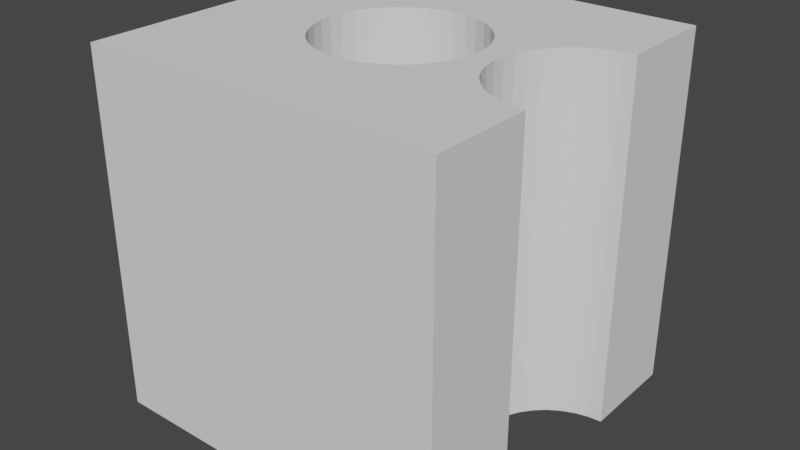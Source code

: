 # Source: marble002.blend  (saved by Blender 2.91.10; exported with 4.5.12 LTS)
import bpy
from mathutils import Matrix  # noqa: F401  (used for matrix-valued properties, if any)

bpy.ops.wm.read_factory_settings(use_empty=True)
scene = bpy.context.scene
scene.name = 'Scene'

# ---- collections
col_collection = bpy.data.collections.new('Collection'); scene.collection.children.link(col_collection)

# ---- world
world_world = bpy.data.worlds.new('World'); scene.world = world_world
world_world.use_nodes = True; world_world.node_tree.nodes.clear()
_N = world_world.node_tree.nodes; _L = world_world.node_tree.links
n0 = _N.new('ShaderNodeOutputWorld'); n0.name = 'World Output'; n0.location = (300, 300)
n1 = _N.new('ShaderNodeBackground'); n1.name = 'Background'; n1.location = (10, 300)
n1.inputs[0].default_value = (0.05088, 0.05088, 0.05088, 1.0)
_L.new(n1.outputs[0], n0.inputs[0])
n0.is_active_output = True
world_world.color = (0.05088, 0.05088, 0.05088)
world_world.use_sun_shadow = False
world_world.sun_shadow_jitter_overblur = 0.0

# ---- meshes
me_2_001 = bpy.data.meshes.new('2.001')
me_2_001.from_pydata([(50.0, 0.0, 50.0), (50.0, 0.0, 0.0), (50.0, 14.0, 50.0), (50.0, 14.0, 0.0), (50.0, 50.0, 0.0), (50.0, 50.0, 50.0), (50.0, 36.0, 0.0), (50.0, 36.0, 50.0), (0.0, 0.0, 50.0), (0.0, 0.0, 0.0), (0.0, 50.0, 50.0), (0.0, 50.0, 0.0), (14.0, 25.0, 0.0), (14.16, 23.14, 0.0), (16.44, 18.09, 0.0), (17.73, 16.74, 0.0), (19.23, 15.63, 0.0), (20.9, 14.79, 0.0), (14.16, 26.86, 0.0), (14.63, 28.66, 0.0), (14.63, 21.34, 0.0), (15.4, 19.64, 0.0), (28.22, 14.48, 0.0), (29.95, 15.18, 0.0), (31.54, 16.16, 0.0), (48.19, 14.15, 0.0), (22.68, 14.25, 0.0), (24.53, 14.01, 0.0), (26.4, 14.09, 0.0), (46.43, 14.6, 0.0), (22.68, 35.75, 0.0), (20.9, 35.21, 0.0), (19.23, 34.37, 0.0), (17.73, 33.26, 0.0), (35.02, 20.47, 0.0), (35.65, 22.23, 0.0), (39.93, 20.58, 0.0), (16.44, 31.91, 0.0), (15.4, 30.36, 0.0), (44.76, 15.33, 0.0), (34.11, 18.84, 0.0), (32.94, 17.39, 0.0), (35.65, 27.77, 0.0), (35.02, 29.53, 0.0), (40.79, 31.02, 0.0), (31.54, 33.84, 0.0), (29.95, 34.82, 0.0), (40.79, 18.98, 0.0), (41.91, 17.55, 0.0), (43.24, 16.32, 0.0), (39.93, 29.42, 0.0), (39.34, 27.7, 0.0), (35.96, 25.93, 0.0), (39.04, 25.91, 0.0), (35.96, 24.07, 0.0), (39.04, 24.09, 0.0), (39.34, 22.3, 0.0), (34.11, 31.16, 0.0), (43.24, 33.68, 0.0), (41.91, 32.45, 0.0), (48.19, 35.85, 0.0), (46.43, 35.4, 0.0), (32.94, 32.61, 0.0), (44.76, 34.67, 0.0), (28.22, 35.52, 0.0), (26.4, 35.91, 0.0), (24.53, 35.99, 0.0), (19.23, 15.63, 50.0), (20.9, 14.79, 50.0), (22.68, 14.25, 50.0), (29.95, 15.18, 50.0), (31.54, 16.16, 50.0), (32.94, 17.39, 50.0), (14.0, 25.0, 50.0), (19.23, 34.37, 50.0), (20.9, 35.21, 50.0), (28.22, 14.48, 50.0), (26.4, 14.09, 50.0), (24.53, 14.01, 50.0), (17.73, 16.74, 50.0), (16.44, 18.09, 50.0), (15.4, 19.64, 50.0), (14.16, 26.86, 50.0), (14.63, 28.66, 50.0), (15.4, 30.36, 50.0), (16.44, 31.91, 50.0), (17.73, 33.26, 50.0), (35.02, 29.53, 50.0), (35.65, 27.77, 50.0), (39.93, 29.42, 50.0), (35.65, 22.23, 50.0), (39.34, 22.3, 50.0), (35.96, 24.07, 50.0), (39.04, 24.09, 50.0), (35.96, 25.93, 50.0), (39.04, 25.91, 50.0), (39.34, 27.7, 50.0), (14.63, 21.34, 50.0), (14.16, 23.14, 50.0), (28.22, 35.52, 50.0), (29.95, 34.82, 50.0), (35.02, 20.47, 50.0), (40.79, 18.98, 50.0), (39.93, 20.58, 50.0), (34.11, 18.84, 50.0), (46.43, 14.6, 50.0), (48.19, 14.15, 50.0), (40.79, 31.02, 50.0), (41.91, 32.45, 50.0), (34.11, 31.16, 50.0), (43.24, 33.68, 50.0), (44.76, 15.33, 50.0), (43.24, 16.32, 50.0), (41.91, 17.55, 50.0), (22.68, 35.75, 50.0), (24.53, 35.99, 50.0), (26.4, 35.91, 50.0), (31.54, 33.84, 50.0), (32.94, 32.61, 50.0), (44.76, 34.67, 50.0), (46.43, 35.4, 50.0), (48.19, 35.85, 50.0)], [], [(0, 1, 2), (2, 1, 3), (4, 5, 6), (6, 5, 7), (8, 9, 0), (0, 9, 1), (10, 11, 8), (8, 11, 9), (5, 4, 10), (10, 4, 11), (9, 12, 13), (14, 15, 9), (9, 15, 16), (9, 16, 17), (12, 9, 18), (18, 9, 11), (18, 11, 19), (13, 20, 9), (9, 20, 21), (9, 21, 14), (22, 23, 1), (1, 23, 24), (25, 3, 1), (17, 26, 9), (9, 26, 27), (9, 27, 1), (1, 27, 28), (1, 28, 22), (25, 1, 29), (30, 31, 11), (11, 31, 32), (11, 32, 33), (34, 35, 36), (33, 37, 11), (11, 37, 38), (11, 38, 19), (39, 29, 40), (40, 29, 1), (40, 1, 41), (41, 1, 24), (42, 43, 44), (4, 45, 46), (36, 47, 34), (34, 47, 48), (34, 48, 40), (40, 48, 49), (40, 49, 39), (44, 50, 42), (42, 50, 51), (42, 51, 52), (52, 51, 53), (52, 53, 54), (54, 53, 55), (54, 55, 35), (35, 55, 56), (35, 56, 36), (57, 58, 43), (43, 58, 59), (43, 59, 44), (6, 60, 4), (4, 60, 61), (45, 4, 62), (62, 4, 61), (62, 61, 57), (57, 61, 63), (57, 63, 58), (46, 64, 4), (4, 64, 65), (4, 65, 11), (11, 65, 66), (11, 66, 30), (67, 8, 68), (68, 8, 69), (70, 0, 71), (71, 0, 72), (10, 8, 73), (10, 74, 75), (70, 76, 0), (0, 76, 77), (0, 77, 8), (8, 77, 78), (8, 78, 69), (67, 79, 8), (8, 79, 80), (8, 80, 81), (73, 82, 10), (10, 82, 83), (10, 83, 84), (84, 85, 10), (10, 85, 86), (10, 86, 74), (87, 88, 89), (90, 91, 92), (92, 91, 93), (92, 93, 94), (94, 93, 95), (94, 95, 88), (88, 95, 96), (88, 96, 89), (81, 97, 8), (8, 97, 98), (8, 98, 73), (5, 99, 100), (101, 102, 90), (90, 102, 103), (90, 103, 91), (104, 72, 105), (105, 72, 0), (105, 0, 106), (106, 0, 2), (89, 107, 87), (87, 107, 108), (87, 108, 109), (109, 108, 110), (105, 111, 104), (104, 111, 112), (104, 112, 101), (101, 112, 113), (101, 113, 102), (75, 114, 10), (10, 114, 115), (10, 115, 5), (5, 115, 116), (5, 116, 99), (100, 117, 5), (5, 117, 118), (5, 118, 109), (110, 119, 109), (109, 119, 120), (109, 120, 5), (5, 120, 121), (5, 121, 7), (98, 12, 73), (73, 12, 18), (73, 18, 82), (82, 18, 19), (82, 19, 83), (83, 19, 38), (83, 38, 84), (84, 38, 37), (84, 37, 85), (85, 37, 33), (85, 33, 86), (86, 33, 32), (86, 32, 74), (74, 32, 31), (74, 31, 75), (75, 31, 30), (75, 30, 114), (114, 30, 66), (114, 66, 115), (115, 66, 65), (115, 65, 116), (116, 65, 64), (116, 64, 99), (99, 64, 46), (99, 46, 100), (100, 46, 45), (100, 45, 117), (117, 45, 62), (117, 62, 118), (118, 62, 57), (118, 57, 109), (109, 57, 43), (109, 43, 87), (87, 43, 42), (87, 42, 88), (88, 42, 52), (88, 52, 94), (94, 52, 54), (94, 54, 92), (92, 54, 35), (92, 35, 90), (90, 35, 34), (90, 34, 101), (101, 34, 40), (101, 40, 104), (104, 40, 41), (104, 41, 72), (72, 41, 24), (72, 24, 71), (71, 24, 23), (71, 23, 70), (70, 23, 22), (70, 22, 76), (76, 22, 28), (76, 28, 77), (77, 28, 27), (77, 27, 78), (78, 27, 26), (78, 26, 69), (69, 26, 17), (69, 17, 68), (68, 17, 16), (68, 16, 67), (67, 16, 15), (67, 15, 79), (79, 15, 14), (79, 14, 80), (80, 14, 21), (80, 21, 81), (81, 21, 20), (81, 20, 97), (97, 20, 13), (97, 13, 98), (98, 13, 12), (2, 3, 25), (2, 25, 106), (106, 25, 29), (106, 29, 105), (105, 29, 39), (105, 39, 111), (111, 39, 49), (111, 49, 112), (112, 49, 48), (112, 48, 113), (113, 48, 47), (113, 47, 102), (102, 47, 36), (102, 36, 103), (103, 36, 56), (103, 56, 91), (91, 56, 55), (91, 55, 93), (93, 55, 53), (93, 53, 95), (95, 53, 51), (95, 51, 96), (96, 51, 50), (96, 50, 89), (89, 50, 44), (89, 44, 107), (107, 44, 59), (107, 59, 108), (108, 59, 58), (108, 58, 110), (110, 58, 63), (110, 63, 119), (119, 63, 61), (119, 61, 120), (120, 61, 60), (120, 60, 121), (121, 60, 6), (121, 6, 7)])
me_2_001.use_remesh_fix_poles = True
me_2_001.use_remesh_preserve_attributes = False
me_2_001.use_mirror_vertex_groups = False
me_2_001.update()

# ---- objects
ob_2 = bpy.data.objects.new('2', me_2_001)

# ---- transforms, parenting, visibility, modifiers, constraints
ob_2.location = (0.0, 0.0, 0.0)
ob_2.lineart.crease_threshold = 0.0

# ---- collection membership
col_collection.objects.link(ob_2)

# ---- scene / render settings (as saved in the file)
scene.frame_start = 1; scene.frame_end = 250; scene.frame_set(1)
scene.render.engine = 'BLENDER_EEVEE_NEXT'
scene.cycles.use_denoising = False
scene.cycles.samples = 128
scene.cycles.sampling_pattern = 'TABULATED_SOBOL'
scene.cycles.use_adaptive_sampling = False
scene.cycles.use_light_tree = False
scene.view_settings.view_transform = 'Filmic'
bpy.context.view_layer.update()

# ---- added for rendering (the .blend has no active camera and no usable light): camera, sun
cam_auto = bpy.data.cameras.new('AutoCamera')
cam_auto.lens = 50.0
cam_auto.sensor_width = 36.0
cam_auto.clip_end = 1406.22
ob_auto_camera = bpy.data.objects.new('AutoCamera', cam_auto)
scene.collection.objects.link(ob_auto_camera)
ob_auto_camera.location = (105.127, -71.1522, 89.1014)
ob_auto_camera.rotation_euler = (1.09748, -7.21219e-08, 0.694738)
scene.camera = ob_auto_camera
light_auto_sun = bpy.data.lights.new('AutoSun', 'SUN')
light_auto_sun.energy = 3.0
light_auto_sun.angle = 0.0523599
ob_auto_sun = bpy.data.objects.new('AutoSun', light_auto_sun)
scene.collection.objects.link(ob_auto_sun)
ob_auto_sun.rotation_euler = (0.872665, 0.174533, 0.523599)
bpy.context.view_layer.update()
